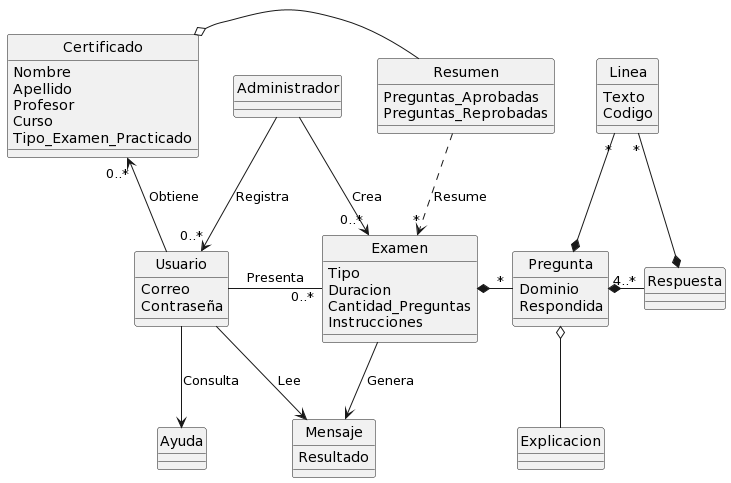

The diagram above was rendered by PlantUML. Its source (embedded in the PNG):
@startuml
skinparam style strictuml

class "Administrador" as Admin

class "Certificado" as Certify {
    Nombre
    Apellido
    Profesor
    Curso
    Tipo_Examen_Practicado
}

class "Usuario" as User {
    Correo
    Contraseña
}

class "Examen" as Exam {
    Tipo
    Duracion 
    Cantidad_Preguntas
    Instrucciones
}

class "Pregunta" as Question{
    Dominio
    Respondida
}

class "Respuesta" as Answer{
    
}

class "Resumen" as Summary{
    Preguntas_Aprobadas
    Preguntas_Reprobadas
}

class "Explicacion" as Explanation

class "Linea" as Code {
    Texto 
    Codigo
}

class "Ayuda" as Help

class "Mensaje" as Message {
    Resultado
}

Question o-- Explanation

Admin --> "0..*" Exam : Crea

Admin --> "0..*" User : Registra

Question *-r- "4..*" Answer 

User -r- "0..*" Exam : Presenta

Exam *-r- "*" Question

Summary -l-o Certify 

Certify "0..*" <-down- User : Obtiene

Code "*" --* Answer

Code "*" --* Question

Summary ..> "*" Exam : Resume

User --> Help : Consulta

User --> Message : Lee

Exam --> Message : Genera
@enduml